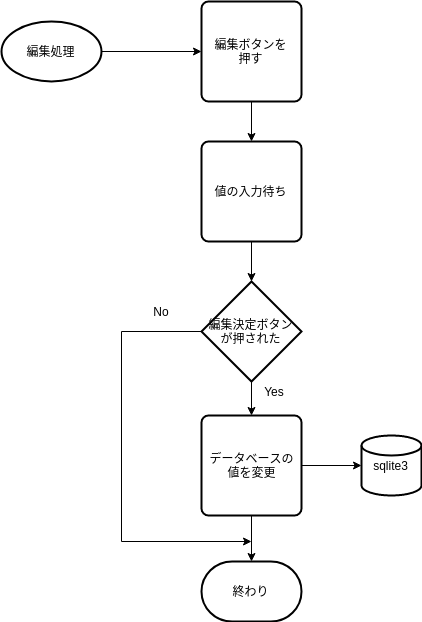

The diagram above was exported from draw.io. Its source (the exported page's mxGraphModel, read from the mxfile embedded in the PNG):
<mxGraphModel dx="1338" dy="711" grid="1" gridSize="10" guides="1" tooltips="1" connect="1" arrows="1" fold="1" page="1" pageScale="1" pageWidth="827" pageHeight="1169" math="0" shadow="0">
  <root>
    <mxCell id="Qj2R7xiQqu_ONb8H3YFL-0" />
    <mxCell id="Qj2R7xiQqu_ONb8H3YFL-1" parent="Qj2R7xiQqu_ONb8H3YFL-0" />
    <mxCell id="K-bf4K3HKt_E3pNegdhK-0" style="edgeStyle=orthogonalEdgeStyle;rounded=0;orthogonalLoop=1;jettySize=auto;html=1;exitX=1;exitY=0.5;exitDx=0;exitDy=0;exitPerimeter=0;" edge="1" parent="Qj2R7xiQqu_ONb8H3YFL-1" source="K-bf4K3HKt_E3pNegdhK-1" target="K-bf4K3HKt_E3pNegdhK-3">
      <mxGeometry relative="1" as="geometry" />
    </mxCell>
    <mxCell id="K-bf4K3HKt_E3pNegdhK-1" value="編集処理" style="strokeWidth=2;html=1;shape=mxgraph.flowchart.start_1;whiteSpace=wrap;" vertex="1" parent="Qj2R7xiQqu_ONb8H3YFL-1">
      <mxGeometry x="120" y="90" width="100" height="60" as="geometry" />
    </mxCell>
    <mxCell id="K-bf4K3HKt_E3pNegdhK-2" style="edgeStyle=orthogonalEdgeStyle;rounded=0;orthogonalLoop=1;jettySize=auto;html=1;entryX=0.5;entryY=0;entryDx=0;entryDy=0;" edge="1" parent="Qj2R7xiQqu_ONb8H3YFL-1" source="K-bf4K3HKt_E3pNegdhK-3" target="K-bf4K3HKt_E3pNegdhK-15">
      <mxGeometry relative="1" as="geometry" />
    </mxCell>
    <mxCell id="K-bf4K3HKt_E3pNegdhK-3" value="編集ボタンを&lt;br&gt;押す" style="rounded=1;whiteSpace=wrap;html=1;absoluteArcSize=1;arcSize=14;strokeWidth=2;" vertex="1" parent="Qj2R7xiQqu_ONb8H3YFL-1">
      <mxGeometry x="320" y="70" width="100" height="100" as="geometry" />
    </mxCell>
    <mxCell id="K-bf4K3HKt_E3pNegdhK-4" value="sqlite3" style="strokeWidth=2;html=1;shape=mxgraph.flowchart.database;whiteSpace=wrap;" vertex="1" parent="Qj2R7xiQqu_ONb8H3YFL-1">
      <mxGeometry x="480" y="504" width="60" height="60" as="geometry" />
    </mxCell>
    <mxCell id="K-bf4K3HKt_E3pNegdhK-5" style="edgeStyle=orthogonalEdgeStyle;rounded=0;orthogonalLoop=1;jettySize=auto;html=1;exitX=0.5;exitY=1;exitDx=0;exitDy=0;exitPerimeter=0;entryX=0.5;entryY=0;entryDx=0;entryDy=0;" edge="1" parent="Qj2R7xiQqu_ONb8H3YFL-1" source="K-bf4K3HKt_E3pNegdhK-7" target="K-bf4K3HKt_E3pNegdhK-10">
      <mxGeometry relative="1" as="geometry" />
    </mxCell>
    <mxCell id="K-bf4K3HKt_E3pNegdhK-6" style="edgeStyle=orthogonalEdgeStyle;rounded=0;orthogonalLoop=1;jettySize=auto;html=1;exitX=0;exitY=0.5;exitDx=0;exitDy=0;exitPerimeter=0;" edge="1" parent="Qj2R7xiQqu_ONb8H3YFL-1" source="K-bf4K3HKt_E3pNegdhK-7">
      <mxGeometry relative="1" as="geometry">
        <mxPoint x="370" y="610" as="targetPoint" />
        <Array as="points">
          <mxPoint x="240" y="400" />
          <mxPoint x="240" y="610" />
        </Array>
      </mxGeometry>
    </mxCell>
    <mxCell id="K-bf4K3HKt_E3pNegdhK-7" value="編集決定ボタン&lt;br&gt;が押された" style="strokeWidth=2;html=1;shape=mxgraph.flowchart.decision;whiteSpace=wrap;" vertex="1" parent="Qj2R7xiQqu_ONb8H3YFL-1">
      <mxGeometry x="320" y="350" width="100" height="100" as="geometry" />
    </mxCell>
    <mxCell id="K-bf4K3HKt_E3pNegdhK-8" style="edgeStyle=orthogonalEdgeStyle;rounded=0;orthogonalLoop=1;jettySize=auto;html=1;exitX=1;exitY=0.5;exitDx=0;exitDy=0;entryX=0;entryY=0.5;entryDx=0;entryDy=0;entryPerimeter=0;" edge="1" parent="Qj2R7xiQqu_ONb8H3YFL-1" source="K-bf4K3HKt_E3pNegdhK-10" target="K-bf4K3HKt_E3pNegdhK-4">
      <mxGeometry relative="1" as="geometry">
        <mxPoint x="470" y="610" as="targetPoint" />
      </mxGeometry>
    </mxCell>
    <mxCell id="K-bf4K3HKt_E3pNegdhK-9" style="edgeStyle=orthogonalEdgeStyle;rounded=0;orthogonalLoop=1;jettySize=auto;html=1;exitX=0.5;exitY=1;exitDx=0;exitDy=0;entryX=0.5;entryY=0;entryDx=0;entryDy=0;entryPerimeter=0;" edge="1" parent="Qj2R7xiQqu_ONb8H3YFL-1" source="K-bf4K3HKt_E3pNegdhK-10" target="K-bf4K3HKt_E3pNegdhK-13">
      <mxGeometry relative="1" as="geometry" />
    </mxCell>
    <mxCell id="K-bf4K3HKt_E3pNegdhK-10" value="データベースの&lt;br&gt;値を変更" style="rounded=1;whiteSpace=wrap;html=1;absoluteArcSize=1;arcSize=14;strokeWidth=2;" vertex="1" parent="Qj2R7xiQqu_ONb8H3YFL-1">
      <mxGeometry x="320" y="484" width="100" height="100" as="geometry" />
    </mxCell>
    <mxCell id="K-bf4K3HKt_E3pNegdhK-11" value="Yes" style="text;html=1;strokeColor=none;fillColor=none;align=center;verticalAlign=middle;whiteSpace=wrap;rounded=0;" vertex="1" parent="Qj2R7xiQqu_ONb8H3YFL-1">
      <mxGeometry x="373" y="450" width="40" height="20" as="geometry" />
    </mxCell>
    <mxCell id="K-bf4K3HKt_E3pNegdhK-12" value="No" style="text;html=1;strokeColor=none;fillColor=none;align=center;verticalAlign=middle;whiteSpace=wrap;rounded=0;" vertex="1" parent="Qj2R7xiQqu_ONb8H3YFL-1">
      <mxGeometry x="260" y="370" width="40" height="20" as="geometry" />
    </mxCell>
    <mxCell id="K-bf4K3HKt_E3pNegdhK-13" value="終わり" style="strokeWidth=2;html=1;shape=mxgraph.flowchart.terminator;whiteSpace=wrap;" vertex="1" parent="Qj2R7xiQqu_ONb8H3YFL-1">
      <mxGeometry x="320" y="630" width="100" height="60" as="geometry" />
    </mxCell>
    <mxCell id="K-bf4K3HKt_E3pNegdhK-14" style="edgeStyle=orthogonalEdgeStyle;rounded=0;orthogonalLoop=1;jettySize=auto;html=1;exitX=0.5;exitY=1;exitDx=0;exitDy=0;" edge="1" parent="Qj2R7xiQqu_ONb8H3YFL-1" source="K-bf4K3HKt_E3pNegdhK-15" target="K-bf4K3HKt_E3pNegdhK-7">
      <mxGeometry relative="1" as="geometry" />
    </mxCell>
    <mxCell id="K-bf4K3HKt_E3pNegdhK-15" value="値の入力待ち" style="rounded=1;whiteSpace=wrap;html=1;absoluteArcSize=1;arcSize=14;strokeWidth=2;" vertex="1" parent="Qj2R7xiQqu_ONb8H3YFL-1">
      <mxGeometry x="320" y="210" width="100" height="100" as="geometry" />
    </mxCell>
  </root>
</mxGraphModel>